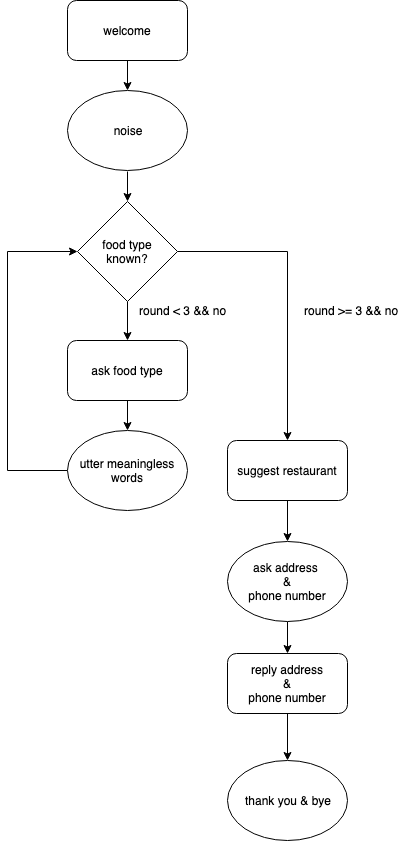

The diagram above was exported from draw.io. Its source (the exported page's mxGraphModel, read from the mxfile embedded in the PNG):
<mxGraphModel dx="786" dy="474" grid="1" gridSize="10" guides="1" tooltips="1" connect="1" arrows="1" fold="1" page="1" pageScale="1" pageWidth="827" pageHeight="1169" math="0" shadow="0">
  <root>
    <mxCell id="0" />
    <mxCell id="1" parent="0" />
    <mxCell id="ToQQjvfn3LDzFouedOnF-8" value="" style="edgeStyle=orthogonalEdgeStyle;rounded=0;orthogonalLoop=1;jettySize=auto;html=1;" edge="1" parent="1" source="ToQQjvfn3LDzFouedOnF-9" target="ToQQjvfn3LDzFouedOnF-13">
      <mxGeometry relative="1" as="geometry" />
    </mxCell>
    <mxCell id="ToQQjvfn3LDzFouedOnF-9" value="welcome" style="rounded=1;whiteSpace=wrap;html=1;" vertex="1" parent="1">
      <mxGeometry x="260" width="120" height="60" as="geometry" />
    </mxCell>
    <mxCell id="ToQQjvfn3LDzFouedOnF-10" value="" style="edgeStyle=orthogonalEdgeStyle;rounded=0;orthogonalLoop=1;jettySize=auto;html=1;" edge="1" parent="1" source="ToQQjvfn3LDzFouedOnF-11" target="ToQQjvfn3LDzFouedOnF-14">
      <mxGeometry relative="1" as="geometry" />
    </mxCell>
    <mxCell id="ToQQjvfn3LDzFouedOnF-21" style="edgeStyle=orthogonalEdgeStyle;rounded=0;orthogonalLoop=1;jettySize=auto;html=1;exitX=1;exitY=0.5;exitDx=0;exitDy=0;" edge="1" parent="1" source="ToQQjvfn3LDzFouedOnF-11" target="ToQQjvfn3LDzFouedOnF-20">
      <mxGeometry relative="1" as="geometry" />
    </mxCell>
    <mxCell id="ToQQjvfn3LDzFouedOnF-11" value="food type&lt;br&gt;known?" style="rhombus;whiteSpace=wrap;html=1;" vertex="1" parent="1">
      <mxGeometry x="270" y="201" width="100" height="100" as="geometry" />
    </mxCell>
    <mxCell id="ToQQjvfn3LDzFouedOnF-12" value="" style="edgeStyle=orthogonalEdgeStyle;rounded=0;orthogonalLoop=1;jettySize=auto;html=1;" edge="1" parent="1" target="ToQQjvfn3LDzFouedOnF-11">
      <mxGeometry relative="1" as="geometry">
        <mxPoint x="320" y="171" as="sourcePoint" />
      </mxGeometry>
    </mxCell>
    <mxCell id="ToQQjvfn3LDzFouedOnF-13" value="noise" style="ellipse;whiteSpace=wrap;html=1;" vertex="1" parent="1">
      <mxGeometry x="260" y="90" width="120" height="80" as="geometry" />
    </mxCell>
    <mxCell id="ToQQjvfn3LDzFouedOnF-17" value="" style="edgeStyle=orthogonalEdgeStyle;rounded=0;orthogonalLoop=1;jettySize=auto;html=1;" edge="1" parent="1" source="ToQQjvfn3LDzFouedOnF-14" target="ToQQjvfn3LDzFouedOnF-16">
      <mxGeometry relative="1" as="geometry" />
    </mxCell>
    <mxCell id="ToQQjvfn3LDzFouedOnF-14" value="ask food type" style="rounded=1;whiteSpace=wrap;html=1;" vertex="1" parent="1">
      <mxGeometry x="260" y="340" width="120" height="60" as="geometry" />
    </mxCell>
    <mxCell id="ToQQjvfn3LDzFouedOnF-15" value="round &amp;lt; 3 &amp;amp;&amp;amp; no" style="text;html=1;resizable=0;points=[];autosize=1;align=left;verticalAlign=top;spacingTop=-4;" vertex="1" parent="1">
      <mxGeometry x="330" y="301" width="100" height="20" as="geometry" />
    </mxCell>
    <mxCell id="ToQQjvfn3LDzFouedOnF-18" style="edgeStyle=orthogonalEdgeStyle;rounded=0;orthogonalLoop=1;jettySize=auto;html=1;entryX=0;entryY=0.5;entryDx=0;entryDy=0;" edge="1" parent="1" source="ToQQjvfn3LDzFouedOnF-16" target="ToQQjvfn3LDzFouedOnF-11">
      <mxGeometry relative="1" as="geometry">
        <Array as="points">
          <mxPoint x="200" y="470" />
          <mxPoint x="200" y="251" />
        </Array>
      </mxGeometry>
    </mxCell>
    <mxCell id="ToQQjvfn3LDzFouedOnF-16" value="&lt;span style=&quot;white-space: normal&quot;&gt;utter meaningless words&lt;/span&gt;" style="ellipse;whiteSpace=wrap;html=1;" vertex="1" parent="1">
      <mxGeometry x="260" y="430" width="120" height="80" as="geometry" />
    </mxCell>
    <mxCell id="ToQQjvfn3LDzFouedOnF-26" value="" style="edgeStyle=orthogonalEdgeStyle;rounded=0;orthogonalLoop=1;jettySize=auto;html=1;" edge="1" parent="1" source="ToQQjvfn3LDzFouedOnF-20" target="ToQQjvfn3LDzFouedOnF-24">
      <mxGeometry relative="1" as="geometry" />
    </mxCell>
    <mxCell id="ToQQjvfn3LDzFouedOnF-20" value="&lt;span style=&quot;white-space: normal&quot;&gt;suggest restaurant&lt;/span&gt;" style="rounded=1;whiteSpace=wrap;html=1;" vertex="1" parent="1">
      <mxGeometry x="420" y="440" width="120" height="60" as="geometry" />
    </mxCell>
    <mxCell id="ToQQjvfn3LDzFouedOnF-22" value="round &amp;gt;= 3 &amp;amp;&amp;amp; no" style="text;html=1;resizable=0;points=[];autosize=1;align=left;verticalAlign=top;spacingTop=-4;" vertex="1" parent="1">
      <mxGeometry x="495" y="301" width="110" height="20" as="geometry" />
    </mxCell>
    <mxCell id="ToQQjvfn3LDzFouedOnF-23" value="" style="edgeStyle=orthogonalEdgeStyle;rounded=0;orthogonalLoop=1;jettySize=auto;html=1;" edge="1" parent="1" source="ToQQjvfn3LDzFouedOnF-24" target="ToQQjvfn3LDzFouedOnF-25">
      <mxGeometry relative="1" as="geometry" />
    </mxCell>
    <mxCell id="ToQQjvfn3LDzFouedOnF-24" value="ask address&amp;nbsp;&lt;br&gt;&amp;amp;&lt;br&gt;phone number" style="ellipse;whiteSpace=wrap;html=1;" vertex="1" parent="1">
      <mxGeometry x="420" y="541" width="120" height="80" as="geometry" />
    </mxCell>
    <mxCell id="ToQQjvfn3LDzFouedOnF-29" value="" style="edgeStyle=orthogonalEdgeStyle;rounded=0;orthogonalLoop=1;jettySize=auto;html=1;" edge="1" parent="1" source="ToQQjvfn3LDzFouedOnF-25" target="ToQQjvfn3LDzFouedOnF-28">
      <mxGeometry relative="1" as="geometry" />
    </mxCell>
    <mxCell id="ToQQjvfn3LDzFouedOnF-25" value="reply address&lt;br&gt;&amp;amp;&lt;br&gt;phone number" style="rounded=1;whiteSpace=wrap;html=1;" vertex="1" parent="1">
      <mxGeometry x="420" y="653" width="120" height="60" as="geometry" />
    </mxCell>
    <mxCell id="ToQQjvfn3LDzFouedOnF-28" value="thank you &amp;amp; bye" style="ellipse;whiteSpace=wrap;html=1;" vertex="1" parent="1">
      <mxGeometry x="420" y="760" width="120" height="80" as="geometry" />
    </mxCell>
  </root>
</mxGraphModel>